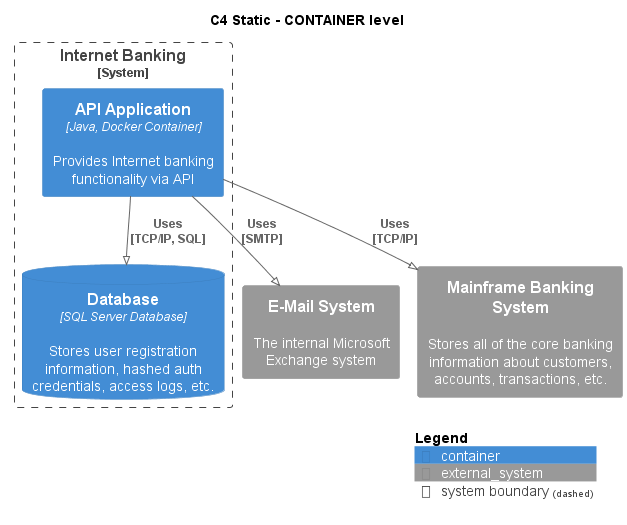

The diagram above was rendered by PlantUML. Its source (embedded in the PNG):
@startuml
!pragma layout smetana
!include ..\..\..\..\.c4s\C4_Container.puml

AddElementTag("state:new", $bgColor=green, $fontColor=#ffffff, $borderColor=green, $shadowing="False")
AddElementTag("state:changed", $bgColor=orange, $fontColor=#ffffff, $borderColor=orange, $shadowing="False")
AddElementTag("state:removed", $bgColor=red, $fontColor=#ffffff, $borderColor=red, $shadowing="False")

AddRelTag("state:new", $textColor=green, $lineColor=green)
AddRelTag("state:changed", $textColor=orange, $lineColor=orange)
AddRelTag("state:removed", $textColor=red, $lineColor=red)

SHOW_PERSON_PORTRAIT()
LAYOUT_TOP_DOWN()

skinparam linetype polyline

title C4 Static - CONTAINER level


System_Boundary(BigBankPlc.SoftwareSystems.InternetBanking, "Internet Banking") {
    Container(BigBankPlc.SoftwareSystems.InternetBanking.Containers.APIApplication, "API Application", "Java, Docker Container", "Provides Internet banking functionality via API")
    ContainerDb(BigBankPlc.SoftwareSystems.InternetBanking.Containers.Database, "Database", "SQL Server Database", "Stores user registration information, hashed auth credentials, access logs, etc.")
}

System_Ext(BigBankPlc.SoftwareSystems.EMailSystem, "E-Mail System", "The internal Microsoft Exchange system")
System_Ext(BigBankPlc.SoftwareSystems.MainframeBankingSystem, "Mainframe Banking System", "Stores all of the core banking information about customers, accounts, transactions, etc.")

Rel(BigBankPlc.SoftwareSystems.InternetBanking.Containers.APIApplication, BigBankPlc.SoftwareSystems.InternetBanking.Containers.Database, "Uses\n[TCP/IP, SQL]", $tags='protocol:tcp/ip, sql')
Rel(BigBankPlc.SoftwareSystems.InternetBanking.Containers.APIApplication, BigBankPlc.SoftwareSystems.EMailSystem, "Uses\n[SMTP]", $tags='protocol:smtp')
Rel(BigBankPlc.SoftwareSystems.InternetBanking.Containers.APIApplication, BigBankPlc.SoftwareSystems.MainframeBankingSystem, "Uses\n[TCP/IP]", $tags='protocol:tcp/ip')


SHOW_LEGEND()
@enduml